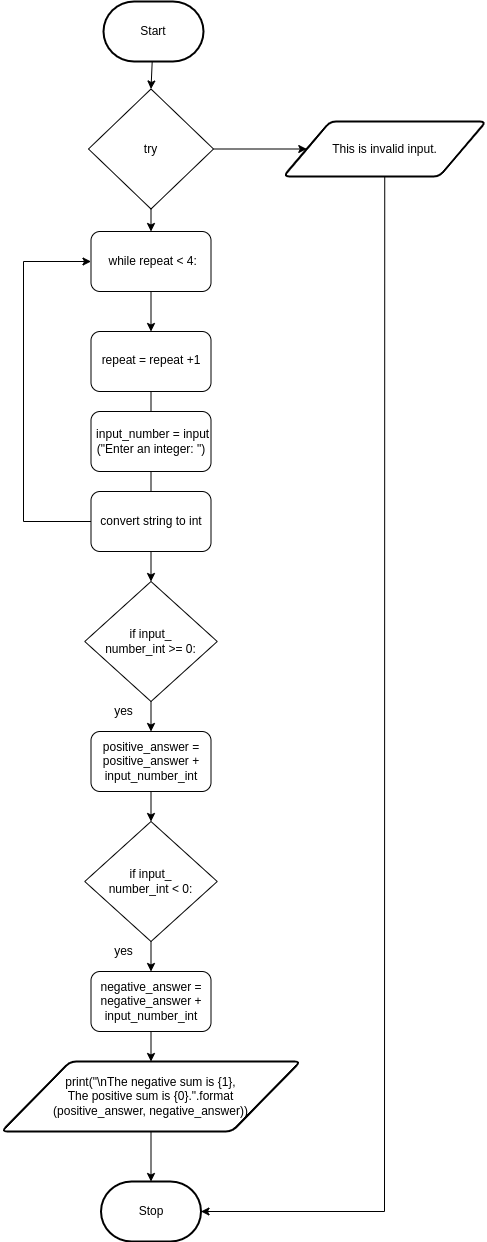

The diagram above was exported from draw.io. Its source (the exported page's mxGraphModel, read from the mxfile embedded in the PNG):
<mxGraphModel dx="429" dy="211" grid="1" gridSize="10" guides="1" tooltips="1" connect="1" arrows="1" fold="1" page="1" pageScale="1" pageWidth="827" pageHeight="1169" math="0" shadow="0">
  <root>
    <mxCell id="0" />
    <mxCell id="1" parent="0" />
    <mxCell id="113" style="edgeStyle=none;html=1;entryX=0.5;entryY=0;entryDx=0;entryDy=0;" edge="1" parent="1" source="2" target="21">
      <mxGeometry relative="1" as="geometry">
        <mxPoint x="273" y="130" as="targetPoint" />
      </mxGeometry>
    </mxCell>
    <mxCell id="2" value="Start" style="strokeWidth=2;html=1;shape=mxgraph.flowchart.terminator;whiteSpace=wrap;" parent="1" vertex="1">
      <mxGeometry x="220" y="50" width="100" height="60" as="geometry" />
    </mxCell>
    <mxCell id="8" style="edgeStyle=none;html=1;exitX=0.5;exitY=1;exitDx=0;exitDy=0;entryX=0.5;entryY=0;entryDx=0;entryDy=0;" parent="1" source="21" target="114" edge="1">
      <mxGeometry relative="1" as="geometry">
        <mxPoint x="240" y="340" as="targetPoint" />
        <mxPoint x="300" y="480" as="sourcePoint" />
      </mxGeometry>
    </mxCell>
    <mxCell id="72" style="edgeStyle=none;html=1;entryX=0;entryY=0.5;entryDx=0;entryDy=0;" parent="1" source="21" target="29" edge="1">
      <mxGeometry relative="1" as="geometry" />
    </mxCell>
    <mxCell id="21" value="try" style="rhombus;whiteSpace=wrap;html=1;" parent="1" vertex="1">
      <mxGeometry x="205" y="137.5" width="125" height="120" as="geometry" />
    </mxCell>
    <mxCell id="26" value="Stop" style="strokeWidth=2;html=1;shape=mxgraph.flowchart.terminator;whiteSpace=wrap;" parent="1" vertex="1">
      <mxGeometry x="217.5" y="1230" width="100" height="60" as="geometry" />
    </mxCell>
    <mxCell id="119" style="edgeStyle=none;rounded=0;html=1;entryX=1;entryY=0.5;entryDx=0;entryDy=0;entryPerimeter=0;fontSize=12;" edge="1" parent="1" source="29" target="26">
      <mxGeometry relative="1" as="geometry">
        <Array as="points">
          <mxPoint x="501" y="1260" />
        </Array>
      </mxGeometry>
    </mxCell>
    <mxCell id="29" value="This is invalid input." style="shape=parallelogram;html=1;strokeWidth=2;perimeter=parallelogramPerimeter;whiteSpace=wrap;rounded=1;arcSize=12;size=0.23;" parent="1" vertex="1">
      <mxGeometry x="400" y="170" width="202.5" height="55" as="geometry" />
    </mxCell>
    <mxCell id="55" value="&lt;div&gt;&amp;nbsp; &amp;nbsp; &amp;nbsp; &amp;nbsp; &amp;nbsp; &amp;nbsp;&amp;nbsp;&lt;/div&gt;&lt;div style=&quot;font-size: 12px&quot;&gt;&lt;font style=&quot;font-size: 12px&quot;&gt;repeat = repeat +1&lt;/font&gt;&lt;/div&gt;&lt;div style=&quot;font-size: 12px&quot;&gt;&lt;br&gt;&lt;/div&gt;" style="rounded=1;whiteSpace=wrap;html=1;fontSize=10;" parent="1" vertex="1">
      <mxGeometry x="207.5" y="380" width="120" height="60" as="geometry" />
    </mxCell>
    <mxCell id="64" value="&lt;div style=&quot;font-size: 12px&quot;&gt;&lt;font style=&quot;font-size: 12px&quot;&gt;&amp;nbsp;input_number =&amp;nbsp;input&lt;/font&gt;&lt;/div&gt;&lt;div style=&quot;font-size: 12px&quot;&gt;&lt;font style=&quot;font-size: 12px&quot;&gt;(&quot;Enter an integer: &quot;)&lt;/font&gt;&lt;/div&gt;" style="rounded=1;whiteSpace=wrap;html=1;fontSize=10;" parent="1" vertex="1">
      <mxGeometry x="207.5" y="460" width="120" height="60" as="geometry" />
    </mxCell>
    <mxCell id="69" style="edgeStyle=none;html=1;entryX=0.5;entryY=0;entryDx=0;entryDy=0;" parent="1" source="65" target="120" edge="1">
      <mxGeometry relative="1" as="geometry">
        <mxPoint x="272.5" y="630" as="targetPoint" />
      </mxGeometry>
    </mxCell>
    <mxCell id="118" style="edgeStyle=none;html=1;fontSize=12;entryX=0;entryY=0.5;entryDx=0;entryDy=0;rounded=0;" edge="1" parent="1" source="65" target="114">
      <mxGeometry relative="1" as="geometry">
        <mxPoint x="140" y="300" as="targetPoint" />
        <Array as="points">
          <mxPoint x="140" y="570" />
          <mxPoint x="140" y="310" />
        </Array>
      </mxGeometry>
    </mxCell>
    <mxCell id="65" value="&lt;font style=&quot;font-size: 12px&quot;&gt;convert string to int&lt;/font&gt;" style="rounded=1;whiteSpace=wrap;html=1;fontSize=10;" parent="1" vertex="1">
      <mxGeometry x="207.5" y="540" width="120" height="60" as="geometry" />
    </mxCell>
    <mxCell id="66" value="" style="endArrow=none;html=1;entryX=0.5;entryY=1;entryDx=0;entryDy=0;exitX=0.5;exitY=0;exitDx=0;exitDy=0;" parent="1" source="64" target="55" edge="1">
      <mxGeometry width="50" height="50" relative="1" as="geometry">
        <mxPoint x="240" y="470" as="sourcePoint" />
        <mxPoint x="290" y="420" as="targetPoint" />
      </mxGeometry>
    </mxCell>
    <mxCell id="68" value="" style="endArrow=none;html=1;entryX=0.5;entryY=1;entryDx=0;entryDy=0;exitX=0.5;exitY=0;exitDx=0;exitDy=0;" parent="1" source="65" target="64" edge="1">
      <mxGeometry width="50" height="50" relative="1" as="geometry">
        <mxPoint x="380" y="480" as="sourcePoint" />
        <mxPoint x="380" y="450" as="targetPoint" />
      </mxGeometry>
    </mxCell>
    <mxCell id="117" style="edgeStyle=none;html=1;entryX=0.5;entryY=0;entryDx=0;entryDy=0;fontSize=12;" edge="1" parent="1" source="114" target="55">
      <mxGeometry relative="1" as="geometry" />
    </mxCell>
    <mxCell id="114" value="&lt;div&gt;&lt;font style=&quot;font-size: 12px&quot;&gt;&amp;nbsp;while repeat &amp;lt; 4:&lt;/font&gt;&lt;/div&gt;" style="rounded=1;whiteSpace=wrap;html=1;fontSize=10;" vertex="1" parent="1">
      <mxGeometry x="207.5" y="280" width="120" height="60" as="geometry" />
    </mxCell>
    <mxCell id="122" style="edgeStyle=none;rounded=0;html=1;entryX=0.5;entryY=0;entryDx=0;entryDy=0;fontSize=12;" edge="1" parent="1" source="120" target="121">
      <mxGeometry relative="1" as="geometry" />
    </mxCell>
    <mxCell id="120" value="&lt;div&gt;&amp;nbsp;&lt;/div&gt;&lt;div&gt;&lt;span&gt;if input_&lt;/span&gt;&lt;/div&gt;&lt;div&gt;&lt;span&gt;number_int &amp;gt;= 0:&lt;/span&gt;&lt;/div&gt;&lt;div&gt;&lt;br&gt;&lt;/div&gt;" style="rhombus;whiteSpace=wrap;html=1;fontSize=12;" vertex="1" parent="1">
      <mxGeometry x="201.25" y="630" width="132.5" height="120" as="geometry" />
    </mxCell>
    <mxCell id="126" style="edgeStyle=none;rounded=0;html=1;fontSize=12;entryX=0.5;entryY=0;entryDx=0;entryDy=0;" edge="1" parent="1" source="121" target="127">
      <mxGeometry relative="1" as="geometry">
        <mxPoint x="267.5" y="880" as="targetPoint" />
      </mxGeometry>
    </mxCell>
    <mxCell id="121" value="&lt;font style=&quot;font-size: 12px&quot;&gt;positive_answer = positive_answer + input_number_int&lt;/font&gt;" style="rounded=1;whiteSpace=wrap;html=1;fontSize=10;" vertex="1" parent="1">
      <mxGeometry x="207.5" y="780" width="120" height="60" as="geometry" />
    </mxCell>
    <mxCell id="123" value="yes" style="text;html=1;align=center;verticalAlign=middle;resizable=0;points=[];autosize=1;strokeColor=none;fillColor=none;fontSize=12;" vertex="1" parent="1">
      <mxGeometry x="225" y="750" width="30" height="20" as="geometry" />
    </mxCell>
    <mxCell id="130" style="edgeStyle=none;rounded=0;html=1;entryX=0.5;entryY=0;entryDx=0;entryDy=0;fontSize=12;" edge="1" parent="1" source="127" target="129">
      <mxGeometry relative="1" as="geometry" />
    </mxCell>
    <mxCell id="127" value="&lt;div&gt;&amp;nbsp;&lt;/div&gt;&lt;div&gt;&lt;span&gt;if input_&lt;/span&gt;&lt;/div&gt;&lt;div&gt;&lt;span&gt;number_int &amp;lt; 0:&lt;/span&gt;&lt;/div&gt;&lt;div&gt;&lt;br&gt;&lt;/div&gt;" style="rhombus;whiteSpace=wrap;html=1;fontSize=12;" vertex="1" parent="1">
      <mxGeometry x="201.25" y="870" width="132.5" height="120" as="geometry" />
    </mxCell>
    <mxCell id="134" style="edgeStyle=none;rounded=0;html=1;entryX=0.5;entryY=0;entryDx=0;entryDy=0;fontSize=12;" edge="1" parent="1" source="129" target="133">
      <mxGeometry relative="1" as="geometry" />
    </mxCell>
    <mxCell id="129" value="&lt;font style=&quot;font-size: 12px&quot;&gt;negative_answer = negative_answer + input_number_int&lt;/font&gt;" style="rounded=1;whiteSpace=wrap;html=1;fontSize=10;" vertex="1" parent="1">
      <mxGeometry x="207.5" y="1020" width="120" height="60" as="geometry" />
    </mxCell>
    <mxCell id="131" value="yes" style="text;html=1;align=center;verticalAlign=middle;resizable=0;points=[];autosize=1;strokeColor=none;fillColor=none;fontSize=12;" vertex="1" parent="1">
      <mxGeometry x="225" y="990" width="30" height="20" as="geometry" />
    </mxCell>
    <mxCell id="135" style="edgeStyle=none;rounded=0;html=1;entryX=0.5;entryY=0;entryDx=0;entryDy=0;entryPerimeter=0;fontSize=12;" edge="1" parent="1" source="133" target="26">
      <mxGeometry relative="1" as="geometry" />
    </mxCell>
    <mxCell id="133" value="print(&quot;\nThe negative sum is {1}, &lt;br&gt;The positive sum is {0}.&quot;.format&lt;br&gt;(positive_answer, negative_answer))" style="shape=parallelogram;html=1;strokeWidth=2;perimeter=parallelogramPerimeter;whiteSpace=wrap;rounded=1;arcSize=12;size=0.23;" vertex="1" parent="1">
      <mxGeometry x="117.97" y="1110" width="299.06" height="70" as="geometry" />
    </mxCell>
  </root>
</mxGraphModel>